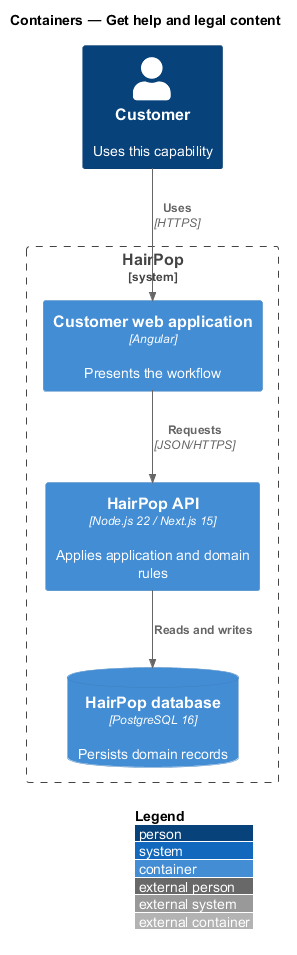

The diagram above was rendered by PlantUML. Its source (embedded in the PNG):
@startuml
!include <C4/C4_Container>
LAYOUT_WITH_LEGEND()
title Containers — Get help and legal content
Person(person, "Customer", "Uses this capability")
System_Boundary(hairpop, "HairPop") {
  Container(web, "Customer web application", "Angular", "Presents the workflow")
  Container(api, "HairPop API", "Node.js 22 / Next.js 15", "Applies application and domain rules")
  ContainerDb(db, "HairPop database", "PostgreSQL 16", "Persists domain records")
}
Rel(person, web, "Uses", "HTTPS")
Rel(web, api, "Requests", "JSON/HTTPS")
Rel(api, db, "Reads and writes")
@enduml